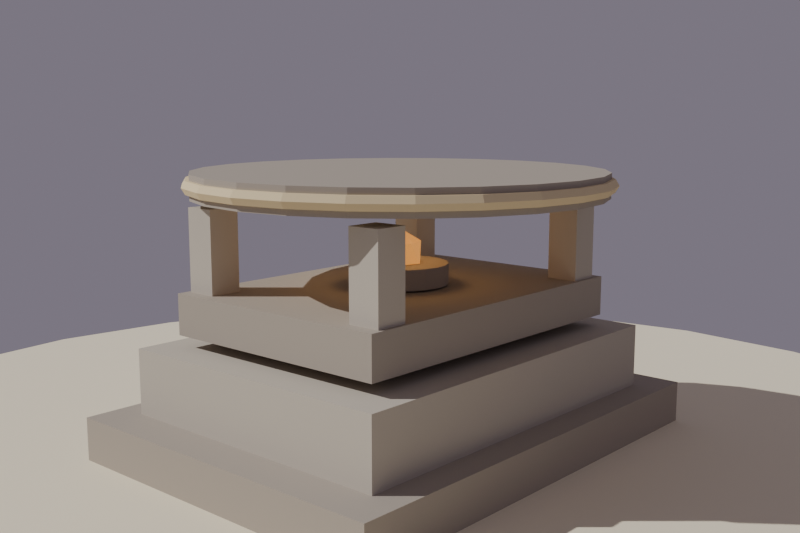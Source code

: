# Source: altar_ritual_lowpoly_media.blend  (saved by Blender 4.2.68; exported with 4.5.12 LTS)
import bpy
from mathutils import Matrix  # noqa: F401  (used for matrix-valued properties, if any)

bpy.ops.wm.read_factory_settings(use_empty=True)
scene = bpy.context.scene
scene.name = 'Scene'

# ---- collections
col_collection = bpy.data.collections.new('Collection'); scene.collection.children.link(col_collection)

# ---- materials (node trees are filled in below, after node groups)
mat_mat_piedra_altar_osc = bpy.data.materials.new('MAT_Piedra_Altar_Osc')
mat_mat_piedra_altar = bpy.data.materials.new('MAT_Piedra_Altar')
mat_mat_talla_altar = bpy.data.materials.new('MAT_Talla_Altar')
mat_mat_brasa_altar = bpy.data.materials.new('MAT_Brasa_Altar')
mat_mat_arena_isla = bpy.data.materials.new('MAT_Arena_Isla')

# ---- material node trees
mat_mat_piedra_altar_osc.use_nodes = True; mat_mat_piedra_altar_osc.node_tree.nodes.clear()
_N = mat_mat_piedra_altar_osc.node_tree.nodes; _L = mat_mat_piedra_altar_osc.node_tree.links
n0 = _N.new('ShaderNodeBsdfPrincipled'); n0.name = 'Principled BSDF'; n0.location = (10, 300)
n0.inputs[0].default_value = (0.42, 0.37, 0.31, 1.0)
n0.inputs[2].default_value = 0.95
n0.inputs[13].default_value = 0.1
n1 = _N.new('ShaderNodeOutputMaterial'); n1.name = 'Material Output'; n1.location = (300, 300)
_L.new(n0.outputs[0], n1.inputs[0])
n1.is_active_output = True
mat_mat_piedra_altar.use_nodes = True; mat_mat_piedra_altar.node_tree.nodes.clear()
_N = mat_mat_piedra_altar.node_tree.nodes; _L = mat_mat_piedra_altar.node_tree.links
n0 = _N.new('ShaderNodeBsdfPrincipled'); n0.name = 'Principled BSDF'; n0.location = (10, 300)
n0.inputs[0].default_value = (0.55, 0.5, 0.42, 1.0)
n0.inputs[2].default_value = 0.94
n0.inputs[13].default_value = 0.1
n1 = _N.new('ShaderNodeOutputMaterial'); n1.name = 'Material Output'; n1.location = (300, 300)
_L.new(n0.outputs[0], n1.inputs[0])
n1.is_active_output = True
mat_mat_talla_altar.use_nodes = True; mat_mat_talla_altar.node_tree.nodes.clear()
_N = mat_mat_talla_altar.node_tree.nodes; _L = mat_mat_talla_altar.node_tree.links
n0 = _N.new('ShaderNodeBsdfPrincipled'); n0.name = 'Principled BSDF'; n0.location = (10, 300)
n0.inputs[0].default_value = (0.8, 0.66, 0.4, 1.0)
n0.inputs[2].default_value = 0.78
n0.inputs[13].default_value = 0.1
n1 = _N.new('ShaderNodeOutputMaterial'); n1.name = 'Material Output'; n1.location = (300, 300)
_L.new(n0.outputs[0], n1.inputs[0])
n1.is_active_output = True
mat_mat_brasa_altar.use_nodes = True; mat_mat_brasa_altar.node_tree.nodes.clear()
_N = mat_mat_brasa_altar.node_tree.nodes; _L = mat_mat_brasa_altar.node_tree.links
n0 = _N.new('ShaderNodeBsdfPrincipled'); n0.name = 'Principled BSDF'; n0.location = (10, 300)
n0.inputs[0].default_value = (1.0, 0.45, 0.1, 1.0)
n0.inputs[2].default_value = 0.4
n0.inputs[13].default_value = 0.1
n0.inputs[27].default_value = (1.0, 0.45, 0.1, 1.0)
n0.inputs[28].default_value = 0.6
n1 = _N.new('ShaderNodeOutputMaterial'); n1.name = 'Material Output'; n1.location = (300, 300)
_L.new(n0.outputs[0], n1.inputs[0])
n1.is_active_output = True
mat_mat_arena_isla.use_nodes = True; mat_mat_arena_isla.node_tree.nodes.clear()
_N = mat_mat_arena_isla.node_tree.nodes; _L = mat_mat_arena_isla.node_tree.links
n0 = _N.new('ShaderNodeBsdfPrincipled'); n0.name = 'Principled BSDF'; n0.location = (10, 300)
n0.inputs[0].default_value = (0.92, 0.84, 0.63, 1.0)
n0.inputs[2].default_value = 1.0
n0.inputs[13].default_value = 0.1
n1 = _N.new('ShaderNodeOutputMaterial'); n1.name = 'Material Output'; n1.location = (300, 300)
_L.new(n0.outputs[0], n1.inputs[0])
n1.is_active_output = True

# ---- world
world_mundo = bpy.data.worlds.new('Mundo'); scene.world = world_mundo
world_mundo.use_nodes = True; world_mundo.node_tree.nodes.clear()
_N = world_mundo.node_tree.nodes; _L = world_mundo.node_tree.links
n0 = _N.new('ShaderNodeBackground'); n0.name = 'Background'; n0.location = (10, 300)
n0.inputs[0].default_value = (0.45, 0.4, 0.5, 1.0)
n0.inputs[1].default_value = 0.45
n1 = _N.new('ShaderNodeOutputWorld'); n1.name = 'World Output'; n1.location = (300, 300)
_L.new(n0.outputs[0], n1.inputs[0])
n1.is_active_output = True

# ---- cameras
cam_camera = bpy.data.cameras.new('Camera')
cam_camera.lens = 45.0

# ---- lights
light_sol = bpy.data.lights.new('SOL', 'SUN')
light_sol.energy = 3.0
light_brasa = bpy.data.lights.new('BRASA', 'POINT')
light_brasa.color = (1.0, 0.55, 0.2)
light_brasa.energy = 1.5
light_brasa.shadow_soft_size = 0.1

# ---- meshes
me_sm_altar_m_piedra_altar_osc = bpy.data.meshes.new('SM_Altar_M_Piedra_Altar_Osc')
me_sm_altar_m_piedra_altar_osc.from_pydata([(-0.6, -0.45, 0.045), (-0.6, -0.45, 0.165), (-0.6, 0.45, 0.045), (-0.6, 0.45, 0.165), (0.6, -0.45, 0.045), (0.6, -0.45, 0.165), (0.6, 0.45, 0.045), (0.6, 0.45, 0.165), (-0.43, -0.31, 0.355), (-0.43, -0.31, 0.455), (-0.43, 0.31, 0.355), (-0.43, 0.31, 0.455), (0.43, -0.31, 0.355), (0.43, -0.31, 0.455), (0.43, 0.31, 0.355), (0.43, 0.31, 0.455), (0.0, 0.5, 0.675), (0.0, 0.5, 0.735), (0.1294, 0.483, 0.675), (0.1294, 0.483, 0.735), (0.25, 0.433, 0.675), (0.25, 0.433, 0.735), (0.3536, 0.3536, 0.675), (0.3536, 0.3536, 0.735), (0.433, 0.25, 0.675), (0.433, 0.25, 0.735), (0.483, 0.1294, 0.675), (0.483, 0.1294, 0.735), (0.5, 0.0, 0.675), (0.5, 0.0, 0.735), (0.483, -0.1294, 0.675), (0.483, -0.1294, 0.735), (0.433, -0.25, 0.675), (0.433, -0.25, 0.735), (0.3536, -0.3536, 0.675), (0.3536, -0.3536, 0.735), (0.25, -0.433, 0.675), (0.25, -0.433, 0.735), (0.1294, -0.483, 0.675), (0.1294, -0.483, 0.735), (0.0, -0.5, 0.675), (0.0, -0.5, 0.735), (-0.1294, -0.483, 0.675), (-0.1294, -0.483, 0.735), (-0.25, -0.433, 0.675), (-0.25, -0.433, 0.735), (-0.3536, -0.3536, 0.675), (-0.3536, -0.3536, 0.735), (-0.433, -0.25, 0.675), (-0.433, -0.25, 0.735), (-0.483, -0.1294, 0.675), (-0.483, -0.1294, 0.735), (-0.5, 0.0, 0.675), (-0.5, 0.0, 0.735), (-0.483, 0.1294, 0.675), (-0.483, 0.1294, 0.735), (-0.433, 0.25, 0.675), (-0.433, 0.25, 0.735), (-0.3536, 0.3536, 0.675), (-0.3536, 0.3536, 0.735), (-0.25, 0.433, 0.675), (-0.25, 0.433, 0.735), (-0.1294, 0.483, 0.675), (-0.1294, 0.483, 0.735), (0.0, 0.12, 0.46), (0.0, 0.12, 0.51), (0.03708, 0.1141, 0.46), (0.03708, 0.1141, 0.51), (0.07053, 0.09708, 0.46), (0.07053, 0.09708, 0.51), (0.09708, 0.07053, 0.46), (0.09708, 0.07053, 0.51), (0.1141, 0.03708, 0.46), (0.1141, 0.03708, 0.51), (0.12, 0.0, 0.46), (0.12, 0.0, 0.51), (0.1141, -0.03708, 0.46), (0.1141, -0.03708, 0.51), (0.09708, -0.07053, 0.46), (0.09708, -0.07053, 0.51), (0.07053, -0.09708, 0.46), (0.07053, -0.09708, 0.51), (0.03708, -0.1141, 0.46), (0.03708, -0.1141, 0.51), (0.0, -0.12, 0.46), (0.0, -0.12, 0.51), (-0.03708, -0.1141, 0.46), (-0.03708, -0.1141, 0.51), (-0.07053, -0.09708, 0.46), (-0.07053, -0.09708, 0.51), (-0.09708, -0.07053, 0.46), (-0.09708, -0.07053, 0.51), (-0.1141, -0.03708, 0.46), (-0.1141, -0.03708, 0.51), (-0.12, 0.0, 0.46), (-0.12, 0.0, 0.51), (-0.1141, 0.03708, 0.46), (-0.1141, 0.03708, 0.51), (-0.09708, 0.07053, 0.46), (-0.09708, 0.07053, 0.51), (-0.07053, 0.09708, 0.46), (-0.07053, 0.09708, 0.51), (-0.03708, 0.1141, 0.46), (-0.03708, 0.1141, 0.51)], [], [(0, 1, 3, 2), (2, 3, 7, 6), (6, 7, 5, 4), (4, 5, 1, 0), (2, 6, 4, 0), (7, 3, 1, 5), (8, 9, 11, 10), (10, 11, 15, 14), (14, 15, 13, 12), (12, 13, 9, 8), (10, 14, 12, 8), (15, 11, 9, 13), (16, 17, 19, 18), (18, 19, 21, 20), (20, 21, 23, 22), (22, 23, 25, 24), (24, 25, 27, 26), (26, 27, 29, 28), (28, 29, 31, 30), (30, 31, 33, 32), (32, 33, 35, 34), (34, 35, 37, 36), (36, 37, 39, 38), (38, 39, 41, 40), (40, 41, 43, 42), (42, 43, 45, 44), (44, 45, 47, 46), (46, 47, 49, 48), (48, 49, 51, 50), (50, 51, 53, 52), (52, 53, 55, 54), (54, 55, 57, 56), (56, 57, 59, 58), (58, 59, 61, 60), (19, 17, 63, 61, 59, 57, 55, 53, 51, 49, 47, 45, 43, 41, 39, 37, 35, 33, 31, 29, 27, 25, 23, 21), (60, 61, 63, 62), (62, 63, 17, 16), (16, 18, 20, 22, 24, 26, 28, 30, 32, 34, 36, 38, 40, 42, 44, 46, 48, 50, 52, 54, 56, 58, 60, 62), (64, 65, 67, 66), (66, 67, 69, 68), (68, 69, 71, 70), (70, 71, 73, 72), (72, 73, 75, 74), (74, 75, 77, 76), (76, 77, 79, 78), (78, 79, 81, 80), (80, 81, 83, 82), (82, 83, 85, 84), (84, 85, 87, 86), (86, 87, 89, 88), (88, 89, 91, 90), (90, 91, 93, 92), (92, 93, 95, 94), (94, 95, 97, 96), (96, 97, 99, 98), (98, 99, 101, 100), (67, 65, 103, 101, 99, 97, 95, 93, 91, 89, 87, 85, 83, 81, 79, 77, 75, 73, 71, 69), (100, 101, 103, 102), (102, 103, 65, 64), (64, 66, 68, 70, 72, 74, 76, 78, 80, 82, 84, 86, 88, 90, 92, 94, 96, 98, 100, 102)])
me_sm_altar_m_piedra_altar_osc.materials.append(mat_mat_piedra_altar_osc)
me_sm_altar_m_piedra_altar_osc.update()
me_sm_altar_m_piedra_altar = bpy.data.meshes.new('SM_Altar_M_Piedra_Altar')
me_sm_altar_m_piedra_altar.from_pydata([(-0.5, -0.375, 0.165), (-0.5, -0.375, 0.325), (-0.5, 0.375, 0.165), (-0.5, 0.375, 0.325), (0.5, -0.375, 0.165), (0.5, -0.375, 0.325), (0.5, 0.375, 0.165), (0.5, 0.375, 0.325), (-0.4, -0.3, 0.435), (-0.4, -0.3, 0.655), (-0.4, -0.22, 0.435), (-0.4, -0.22, 0.655), (-0.32, -0.3, 0.435), (-0.32, -0.3, 0.655), (-0.32, -0.22, 0.435), (-0.32, -0.22, 0.655), (-0.4, 0.22, 0.435), (-0.4, 0.22, 0.655), (-0.4, 0.3, 0.435), (-0.4, 0.3, 0.655), (-0.32, 0.22, 0.435), (-0.32, 0.22, 0.655), (-0.32, 0.3, 0.435), (-0.32, 0.3, 0.655), (0.32, -0.3, 0.435), (0.32, -0.3, 0.655), (0.32, -0.22, 0.435), (0.32, -0.22, 0.655), (0.4, -0.3, 0.435), (0.4, -0.3, 0.655), (0.4, -0.22, 0.435), (0.4, -0.22, 0.655), (0.32, 0.22, 0.435), (0.32, 0.22, 0.655), (0.32, 0.3, 0.435), (0.32, 0.3, 0.655), (0.4, 0.22, 0.435), (0.4, 0.22, 0.655), (0.4, 0.3, 0.435), (0.4, 0.3, 0.655)], [], [(0, 1, 3, 2), (2, 3, 7, 6), (6, 7, 5, 4), (4, 5, 1, 0), (2, 6, 4, 0), (7, 3, 1, 5), (8, 9, 11, 10), (10, 11, 15, 14), (14, 15, 13, 12), (12, 13, 9, 8), (10, 14, 12, 8), (15, 11, 9, 13), (16, 17, 19, 18), (18, 19, 23, 22), (22, 23, 21, 20), (20, 21, 17, 16), (18, 22, 20, 16), (23, 19, 17, 21), (24, 25, 27, 26), (26, 27, 31, 30), (30, 31, 29, 28), (28, 29, 25, 24), (26, 30, 28, 24), (31, 27, 25, 29), (32, 33, 35, 34), (34, 35, 39, 38), (38, 39, 37, 36), (36, 37, 33, 32), (34, 38, 36, 32), (39, 35, 33, 37)])
me_sm_altar_m_piedra_altar.materials.append(mat_mat_piedra_altar)
me_sm_altar_m_piedra_altar.update()
me_sm_altar_m_talla_altar = bpy.data.meshes.new('SM_Altar_M_Talla_Altar')
me_sm_altar_m_talla_altar.from_pydata([(0.518, 0.0, 0.705), (0.509, 0.0, 0.7206), (0.491, 0.0, 0.7206), (0.482, 0.0, 0.705), (0.491, 0.0, 0.6894), (0.509, 0.0, 0.6894), (0.5003, 0.1341, 0.705), (0.4917, 0.1317, 0.7206), (0.4743, 0.1271, 0.7206), (0.4656, 0.1248, 0.705), (0.4743, 0.1271, 0.6894), (0.4917, 0.1317, 0.6894), (0.4486, 0.259, 0.705), (0.4408, 0.2545, 0.7206), (0.4252, 0.2455, 0.7206), (0.4174, 0.241, 0.705), (0.4252, 0.2455, 0.6894), (0.4408, 0.2545, 0.6894), (0.3663, 0.3663, 0.705), (0.3599, 0.3599, 0.7206), (0.3472, 0.3472, 0.7206), (0.3408, 0.3408, 0.705), (0.3472, 0.3472, 0.6894), (0.3599, 0.3599, 0.6894), (0.259, 0.4486, 0.705), (0.2545, 0.4408, 0.7206), (0.2455, 0.4252, 0.7206), (0.241, 0.4174, 0.705), (0.2455, 0.4252, 0.6894), (0.2545, 0.4408, 0.6894), (0.1341, 0.5003, 0.705), (0.1317, 0.4917, 0.7206), (0.1271, 0.4743, 0.7206), (0.1248, 0.4656, 0.705), (0.1271, 0.4743, 0.6894), (0.1317, 0.4917, 0.6894), (3.911e-08, 0.518, 0.705), (3.843e-08, 0.509, 0.7206), (3.707e-08, 0.491, 0.7206), (3.639e-08, 0.482, 0.705), (3.707e-08, 0.491, 0.6894), (3.843e-08, 0.509, 0.6894), (-0.1341, 0.5003, 0.705), (-0.1317, 0.4917, 0.7206), (-0.1271, 0.4743, 0.7206), (-0.1248, 0.4656, 0.705), (-0.1271, 0.4743, 0.6894), (-0.1317, 0.4917, 0.6894), (-0.259, 0.4486, 0.705), (-0.2545, 0.4408, 0.7206), (-0.2455, 0.4252, 0.7206), (-0.241, 0.4174, 0.705), (-0.2455, 0.4252, 0.6894), (-0.2545, 0.4408, 0.6894), (-0.3663, 0.3663, 0.705), (-0.3599, 0.3599, 0.7206), (-0.3472, 0.3472, 0.7206), (-0.3408, 0.3408, 0.705), (-0.3472, 0.3472, 0.6894), (-0.3599, 0.3599, 0.6894), (-0.4486, 0.259, 0.705), (-0.4408, 0.2545, 0.7206), (-0.4252, 0.2455, 0.7206), (-0.4174, 0.241, 0.705), (-0.4252, 0.2455, 0.6894), (-0.4408, 0.2545, 0.6894), (-0.5003, 0.1341, 0.705), (-0.4917, 0.1317, 0.7206), (-0.4743, 0.1271, 0.7206), (-0.4656, 0.1248, 0.705), (-0.4743, 0.1271, 0.6894), (-0.4917, 0.1317, 0.6894), (-0.518, 4.528e-08, 0.705), (-0.509, 4.45e-08, 0.7206), (-0.491, 4.292e-08, 0.7206), (-0.482, 4.214e-08, 0.705), (-0.491, 4.292e-08, 0.6894), (-0.509, 4.45e-08, 0.6894), (-0.5003, -0.1341, 0.705), (-0.4917, -0.1317, 0.7206), (-0.4743, -0.1271, 0.7206), (-0.4656, -0.1248, 0.705), (-0.4743, -0.1271, 0.6894), (-0.4917, -0.1317, 0.6894), (-0.4486, -0.259, 0.705), (-0.4408, -0.2545, 0.7206), (-0.4252, -0.2455, 0.7206), (-0.4174, -0.241, 0.705), (-0.4252, -0.2455, 0.6894), (-0.4408, -0.2545, 0.6894), (-0.3663, -0.3663, 0.705), (-0.3599, -0.3599, 0.7206), (-0.3472, -0.3472, 0.7206), (-0.3408, -0.3408, 0.705), (-0.3472, -0.3472, 0.6894), (-0.3599, -0.3599, 0.6894), (-0.259, -0.4486, 0.705), (-0.2545, -0.4408, 0.7206), (-0.2455, -0.4252, 0.7206), (-0.241, -0.4174, 0.705), (-0.2455, -0.4252, 0.6894), (-0.2545, -0.4408, 0.6894), (-0.1341, -0.5003, 0.705), (-0.1317, -0.4917, 0.7206), (-0.1271, -0.4743, 0.7206), (-0.1248, -0.4656, 0.705), (-0.1271, -0.4743, 0.6894), (-0.1317, -0.4917, 0.6894), (3.911e-08, -0.518, 0.705), (3.843e-08, -0.509, 0.7206), (3.707e-08, -0.491, 0.7206), (3.639e-08, -0.482, 0.705), (3.707e-08, -0.491, 0.6894), (3.843e-08, -0.509, 0.6894), (0.1341, -0.5003, 0.705), (0.1317, -0.4917, 0.7206), (0.1271, -0.4743, 0.7206), (0.1248, -0.4656, 0.705), (0.1271, -0.4743, 0.6894), (0.1317, -0.4917, 0.6894), (0.259, -0.4486, 0.705), (0.2545, -0.4408, 0.7206), (0.2455, -0.4252, 0.7206), (0.241, -0.4174, 0.705), (0.2455, -0.4252, 0.6894), (0.2545, -0.4408, 0.6894), (0.3663, -0.3663, 0.705), (0.3599, -0.3599, 0.7206), (0.3472, -0.3472, 0.7206), (0.3408, -0.3408, 0.705), (0.3472, -0.3472, 0.6894), (0.3599, -0.3599, 0.6894), (0.4486, -0.259, 0.705), (0.4408, -0.2545, 0.7206), (0.4252, -0.2455, 0.7206), (0.4174, -0.241, 0.705), (0.4252, -0.2455, 0.6894), (0.4408, -0.2545, 0.6894), (0.5003, -0.1341, 0.705), (0.4917, -0.1317, 0.7206), (0.4743, -0.1271, 0.7206), (0.4656, -0.1248, 0.705), (0.4743, -0.1271, 0.6894), (0.4917, -0.1317, 0.6894)], [], [(0, 6, 7, 1), (1, 7, 8, 2), (2, 8, 9, 3), (3, 9, 10, 4), (4, 10, 11, 5), (5, 11, 6, 0), (6, 12, 13, 7), (7, 13, 14, 8), (8, 14, 15, 9), (9, 15, 16, 10), (10, 16, 17, 11), (11, 17, 12, 6), (12, 18, 19, 13), (13, 19, 20, 14), (14, 20, 21, 15), (15, 21, 22, 16), (16, 22, 23, 17), (17, 23, 18, 12), (18, 24, 25, 19), (19, 25, 26, 20), (20, 26, 27, 21), (21, 27, 28, 22), (22, 28, 29, 23), (23, 29, 24, 18), (24, 30, 31, 25), (25, 31, 32, 26), (26, 32, 33, 27), (27, 33, 34, 28), (28, 34, 35, 29), (29, 35, 30, 24), (30, 36, 37, 31), (31, 37, 38, 32), (32, 38, 39, 33), (33, 39, 40, 34), (34, 40, 41, 35), (35, 41, 36, 30), (36, 42, 43, 37), (37, 43, 44, 38), (38, 44, 45, 39), (39, 45, 46, 40), (40, 46, 47, 41), (41, 47, 42, 36), (42, 48, 49, 43), (43, 49, 50, 44), (44, 50, 51, 45), (45, 51, 52, 46), (46, 52, 53, 47), (47, 53, 48, 42), (48, 54, 55, 49), (49, 55, 56, 50), (50, 56, 57, 51), (51, 57, 58, 52), (52, 58, 59, 53), (53, 59, 54, 48), (54, 60, 61, 55), (55, 61, 62, 56), (56, 62, 63, 57), (57, 63, 64, 58), (58, 64, 65, 59), (59, 65, 60, 54), (60, 66, 67, 61), (61, 67, 68, 62), (62, 68, 69, 63), (63, 69, 70, 64), (64, 70, 71, 65), (65, 71, 66, 60), (66, 72, 73, 67), (67, 73, 74, 68), (68, 74, 75, 69), (69, 75, 76, 70), (70, 76, 77, 71), (71, 77, 72, 66), (72, 78, 79, 73), (73, 79, 80, 74), (74, 80, 81, 75), (75, 81, 82, 76), (76, 82, 83, 77), (77, 83, 78, 72), (78, 84, 85, 79), (79, 85, 86, 80), (80, 86, 87, 81), (81, 87, 88, 82), (82, 88, 89, 83), (83, 89, 84, 78), (84, 90, 91, 85), (85, 91, 92, 86), (86, 92, 93, 87), (87, 93, 94, 88), (88, 94, 95, 89), (89, 95, 90, 84), (90, 96, 97, 91), (91, 97, 98, 92), (92, 98, 99, 93), (93, 99, 100, 94), (94, 100, 101, 95), (95, 101, 96, 90), (96, 102, 103, 97), (97, 103, 104, 98), (98, 104, 105, 99), (99, 105, 106, 100), (100, 106, 107, 101), (101, 107, 102, 96), (102, 108, 109, 103), (103, 109, 110, 104), (104, 110, 111, 105), (105, 111, 112, 106), (106, 112, 113, 107), (107, 113, 108, 102), (108, 114, 115, 109), (109, 115, 116, 110), (110, 116, 117, 111), (111, 117, 118, 112), (112, 118, 119, 113), (113, 119, 114, 108), (114, 120, 121, 115), (115, 121, 122, 116), (116, 122, 123, 117), (117, 123, 124, 118), (118, 124, 125, 119), (119, 125, 120, 114), (120, 126, 127, 121), (121, 127, 128, 122), (122, 128, 129, 123), (123, 129, 130, 124), (124, 130, 131, 125), (125, 131, 126, 120), (126, 132, 133, 127), (127, 133, 134, 128), (128, 134, 135, 129), (129, 135, 136, 130), (130, 136, 137, 131), (131, 137, 132, 126), (132, 138, 139, 133), (133, 139, 140, 134), (134, 140, 141, 135), (135, 141, 142, 136), (136, 142, 143, 137), (137, 143, 138, 132), (138, 0, 1, 139), (139, 1, 2, 140), (140, 2, 3, 141), (141, 3, 4, 142), (142, 4, 5, 143), (143, 5, 0, 138)])
me_sm_altar_m_talla_altar.materials.append(mat_mat_talla_altar)
me_sm_altar_m_talla_altar.update()
me_sm_altar_m_brasa_altar = bpy.data.meshes.new('SM_Altar_M_Brasa_Altar')
me_sm_altar_m_brasa_altar.from_pydata([(0.0, 0.0, 0.475), (0.04342, -0.03154, 0.5082), (-0.01658, -0.05104, 0.5082), (-0.05367, 0.0, 0.5082), (-0.01658, 0.05104, 0.5082), (0.04342, 0.03154, 0.5082), (0.01658, -0.05104, 0.5618), (-0.04342, -0.03154, 0.5618), (-0.04342, 0.03154, 0.5618), (0.01658, 0.05104, 0.5618), (0.05367, 0.0, 0.5618), (0.0, 0.0, 0.595)], [], [(0, 1, 2), (1, 0, 5), (0, 2, 3), (0, 3, 4), (0, 4, 5), (1, 5, 10), (2, 1, 6), (3, 2, 7), (4, 3, 8), (5, 4, 9), (1, 10, 6), (2, 6, 7), (3, 7, 8), (4, 8, 9), (5, 9, 10), (6, 10, 11), (7, 6, 11), (8, 7, 11), (9, 8, 11), (10, 9, 11)])
me_sm_altar_m_brasa_altar.materials.append(mat_mat_brasa_altar)
me_sm_altar_m_brasa_altar.update()
me_cylinder = bpy.data.meshes.new('Cylinder')
me_cylinder.from_pydata([(0.0, 1.6, -0.12), (0.0, 1.6, 0.12), (0.4141, 1.545, -0.12), (0.4141, 1.545, 0.12), (0.8, 1.386, -0.12), (0.8, 1.386, 0.12), (1.131, 1.131, -0.12), (1.131, 1.131, 0.12), (1.386, 0.8, -0.12), (1.386, 0.8, 0.12), (1.545, 0.4141, -0.12), (1.545, 0.4141, 0.12), (1.6, 0.0, -0.12), (1.6, 0.0, 0.12), (1.545, -0.4141, -0.12), (1.545, -0.4141, 0.12), (1.386, -0.8, -0.12), (1.386, -0.8, 0.12), (1.131, -1.131, -0.12), (1.131, -1.131, 0.12), (0.8, -1.386, -0.12), (0.8, -1.386, 0.12), (0.4141, -1.545, -0.12), (0.4141, -1.545, 0.12), (0.0, -1.6, -0.12), (0.0, -1.6, 0.12), (-0.4141, -1.545, -0.12), (-0.4141, -1.545, 0.12), (-0.8, -1.386, -0.12), (-0.8, -1.386, 0.12), (-1.131, -1.131, -0.12), (-1.131, -1.131, 0.12), (-1.386, -0.8, -0.12), (-1.386, -0.8, 0.12), (-1.545, -0.4141, -0.12), (-1.545, -0.4141, 0.12), (-1.6, 0.0, -0.12), (-1.6, 0.0, 0.12), (-1.545, 0.4141, -0.12), (-1.545, 0.4141, 0.12), (-1.386, 0.8, -0.12), (-1.386, 0.8, 0.12), (-1.131, 1.131, -0.12), (-1.131, 1.131, 0.12), (-0.8, 1.386, -0.12), (-0.8, 1.386, 0.12), (-0.4141, 1.545, -0.12), (-0.4141, 1.545, 0.12)], [], [(0, 1, 3, 2), (2, 3, 5, 4), (4, 5, 7, 6), (6, 7, 9, 8), (8, 9, 11, 10), (10, 11, 13, 12), (12, 13, 15, 14), (14, 15, 17, 16), (16, 17, 19, 18), (18, 19, 21, 20), (20, 21, 23, 22), (22, 23, 25, 24), (24, 25, 27, 26), (26, 27, 29, 28), (28, 29, 31, 30), (30, 31, 33, 32), (32, 33, 35, 34), (34, 35, 37, 36), (36, 37, 39, 38), (38, 39, 41, 40), (40, 41, 43, 42), (42, 43, 45, 44), (3, 1, 47, 45, 43, 41, 39, 37, 35, 33, 31, 29, 27, 25, 23, 21, 19, 17, 15, 13, 11, 9, 7, 5), (44, 45, 47, 46), (46, 47, 1, 0), (0, 2, 4, 6, 8, 10, 12, 14, 16, 18, 20, 22, 24, 26, 28, 30, 32, 34, 36, 38, 40, 42, 44, 46)])
_uv = me_cylinder.uv_layers.new(name='UVMap')
_uv.uv.foreach_set('vector', [1.0, 0.5, 1.0, 1.0, 0.9583, 1.0, 0.9583, 0.5, 0.9583, 0.5, 0.9583, 1.0, 0.9167, 1.0, 0.9167, 0.5, 0.9167, 0.5, 0.9167, 1.0, 0.875, 1.0, 0.875, 0.5, 0.875, 0.5, 0.875, 1.0, 0.8333, 1.0, 0.8333, 0.5, 0.8333, 0.5, 0.8333, 1.0, 0.7917, 1.0, 0.7917, 0.5, 0.7917, 0.5, 0.7917, 1.0, 0.75, 1.0, 0.75, 0.5, 0.75, 0.5, 0.75, 1.0, 0.7083, 1.0, 0.7083, 0.5, 0.7083, 0.5, 0.7083, 1.0, 0.6667, 1.0, 0.6667, 0.5, 0.6667, 0.5, 0.6667, 1.0, 0.625, 1.0, 0.625, 0.5, 0.625, 0.5, 0.625, 1.0, 0.5833, 1.0, 0.5833, 0.5, 0.5833, 0.5, 0.5833, 1.0, 0.5417, 1.0, 0.5417, 0.5, 0.5417, 0.5, 0.5417, 1.0, 0.5, 1.0, 0.5, 0.5, 0.5, 0.5, 0.5, 1.0, 0.4583, 1.0, 0.4583, 0.5, 0.4583, 0.5, 0.4583, 1.0, 0.4167, 1.0, 0.4167, 0.5, 0.4167, 0.5, 0.4167, 1.0, 0.375, 1.0, 0.375, 0.5, 0.375, 0.5, 0.375, 1.0, 0.3333, 1.0, 0.3333, 0.5, 0.3333, 0.5, 0.3333, 1.0, 0.2917, 1.0, 0.2917, 0.5, 0.2917, 0.5, 0.2917, 1.0, 0.25, 1.0, 0.25, 0.5, 0.25, 0.5, 0.25, 1.0, 0.2083, 1.0, 0.2083, 0.5, 0.2083, 0.5, 0.2083, 1.0, 0.1667, 1.0, 0.1667, 0.5, 0.1667, 0.5, 0.1667, 1.0, 0.125, 1.0, 0.125, 0.5, 0.125, 0.5, 0.125, 1.0, 0.08333, 1.0, 0.08333, 0.5, 0.3121, 0.4818, 0.25, 0.49, 0.1879, 0.4818, 0.13, 0.4578, 0.08029, 0.4197, 0.04215, 0.37, 0.01818, 0.3121, 0.01, 0.25, 0.01818, 0.1879, 0.04215, 0.13, 0.08029, 0.08029, 0.13, 0.04215, 0.1879, 0.01818, 0.25, 0.01, 0.3121, 0.01818, 0.37, 0.04215, 0.4197, 0.08029, 0.4578, 0.13, 0.4818, 0.1879, 0.49, 0.25, 0.4818, 0.3121, 0.4578, 0.37, 0.4197, 0.4197, 0.37, 0.4578, 0.08333, 0.5, 0.08333, 1.0, 0.04167, 1.0, 0.04167, 0.5, 0.04167, 0.5, 0.04167, 1.0, -1.863e-07, 1.0, -1.863e-07, 0.5, 0.75, 0.49, 0.8121, 0.4818, 0.87, 0.4578, 0.9197, 0.4197, 0.9578, 0.37, 0.9818, 0.3121, 0.99, 0.25, 0.9818, 0.1879, 0.9578, 0.13, 0.9197, 0.08029, 0.87, 0.04215, 0.8121, 0.01818, 0.75, 0.01, 0.6879, 0.01818, 0.63, 0.04215, 0.5803, 0.08029, 0.5422, 0.13, 0.5182, 0.1879, 0.51, 0.25, 0.5182, 0.3121, 0.5422, 0.37, 0.5803, 0.4197, 0.63, 0.4578, 0.6879, 0.4818])
me_cylinder.materials.append(mat_mat_arena_isla)
me_cylinder.update()

# ---- objects
ob_sol = bpy.data.objects.new('SOL', light_sol)
ob_brasa = bpy.data.objects.new('BRASA', light_brasa)
ob_sm_altar_m_piedra_altar_osc = bpy.data.objects.new('SM_Altar_M_Piedra_Altar_Osc', me_sm_altar_m_piedra_altar_osc)
ob_sm_altar_m_piedra_altar = bpy.data.objects.new('SM_Altar_M_Piedra_Altar', me_sm_altar_m_piedra_altar)
ob_sm_altar_m_talla_altar = bpy.data.objects.new('SM_Altar_M_Talla_Altar', me_sm_altar_m_talla_altar)
ob_sm_altar_m_brasa_altar = bpy.data.objects.new('SM_Altar_M_Brasa_Altar', me_sm_altar_m_brasa_altar)
ob_base_arena = bpy.data.objects.new('Base_Arena', me_cylinder)
ob_cam_altar = bpy.data.objects.new('CAM_Altar', cam_camera)

# ---- transforms, parenting, visibility, modifiers, constraints
ob_sol.location = (0.0, 0.0, 0.0)
ob_sol.rotation_euler = (0.8727, 0.1396, 0.6109)
ob_brasa.location = (0.0, 0.0, 0.55)
ob_sm_altar_m_piedra_altar_osc.location = (0.0, 0.0, -1.788e-09)
ob_sm_altar_m_piedra_altar.location = (0.0, 0.0, -1.788e-09)
ob_sm_altar_m_talla_altar.location = (0.0, 0.0, -1.788e-09)
ob_sm_altar_m_brasa_altar.location = (0.0, 0.0, -1.788e-09)
ob_base_arena.location = (0.0, 0.0, -0.06)
ob_cam_altar.location = (1.8, 1.6, 0.9)
ob_cam_altar.rotation_euler = (1.406, -4.832e-08, 2.297)

# ---- collection membership
scene.collection.objects.link(ob_sol)
scene.collection.objects.link(ob_brasa)
scene.collection.objects.link(ob_sm_altar_m_piedra_altar_osc)
scene.collection.objects.link(ob_sm_altar_m_piedra_altar)
scene.collection.objects.link(ob_sm_altar_m_talla_altar)
scene.collection.objects.link(ob_sm_altar_m_brasa_altar)
col_collection.objects.link(ob_base_arena)
col_collection.objects.link(ob_cam_altar)

# ---- scene / render settings (as saved in the file)
scene.camera = ob_cam_altar
scene.frame_start = 1; scene.frame_end = 250; scene.frame_set(1)
scene.render.engine = 'BLENDER_EEVEE_NEXT'
scene.render.resolution_x = 1200
scene.render.resolution_y = 800
bpy.context.view_layer.update()
